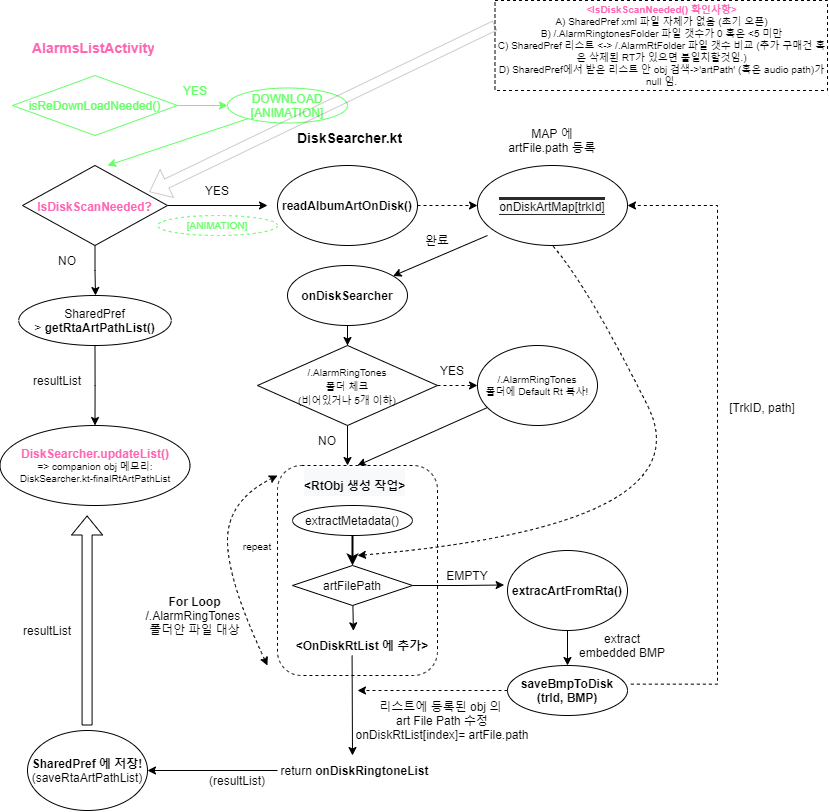

The diagram above was exported from draw.io. Its source (the exported page's mxGraphModel, read from the mxfile embedded in the PNG):
<mxGraphModel dx="1185" dy="668" grid="1" gridSize="10" guides="1" tooltips="1" connect="1" arrows="1" fold="1" page="1" pageScale="1" pageWidth="850" pageHeight="1100" math="0" shadow="0">
  <root>
    <mxCell id="0" />
    <mxCell id="1" parent="0" />
    <mxCell id="QmnpDov7NG9wjmw6chUq-1" value="&lt;h1&gt;&lt;font style=&quot;font-size: 14px&quot; color=&quot;#ff66b3&quot;&gt;AlarmsListActivity&lt;/font&gt;&lt;/h1&gt;" style="text;html=1;strokeColor=none;fillColor=none;spacing=5;spacingTop=-20;whiteSpace=wrap;overflow=hidden;rounded=0;" parent="1" vertex="1">
      <mxGeometry x="30" y="40" width="130" height="40" as="geometry" />
    </mxCell>
    <mxCell id="QmnpDov7NG9wjmw6chUq-3" style="edgeStyle=orthogonalEdgeStyle;rounded=0;orthogonalLoop=1;jettySize=auto;html=1;fontSize=12;" parent="1" source="QmnpDov7NG9wjmw6chUq-2" edge="1">
      <mxGeometry relative="1" as="geometry">
        <mxPoint x="270" y="220" as="targetPoint" />
      </mxGeometry>
    </mxCell>
    <mxCell id="QmnpDov7NG9wjmw6chUq-26" style="edgeStyle=orthogonalEdgeStyle;rounded=0;orthogonalLoop=1;jettySize=auto;html=1;exitX=0.5;exitY=1;exitDx=0;exitDy=0;fontSize=10;" parent="1" source="QmnpDov7NG9wjmw6chUq-2" edge="1">
      <mxGeometry relative="1" as="geometry">
        <mxPoint x="98" y="310" as="targetPoint" />
      </mxGeometry>
    </mxCell>
    <mxCell id="QmnpDov7NG9wjmw6chUq-2" value="&lt;font style=&quot;font-size: 12px&quot; color=&quot;#ff66b3&quot;&gt;&lt;b&gt;IsDiskScanNeeded?&lt;/b&gt;&lt;/font&gt;" style="rhombus;whiteSpace=wrap;html=1;fontSize=14;" parent="1" vertex="1">
      <mxGeometry x="25" y="180" width="145" height="80" as="geometry" />
    </mxCell>
    <mxCell id="QmnpDov7NG9wjmw6chUq-6" value="YES" style="text;html=1;strokeColor=none;fillColor=none;align=center;verticalAlign=middle;whiteSpace=wrap;rounded=0;fontSize=12;" parent="1" vertex="1">
      <mxGeometry x="190" y="190" width="60" height="30" as="geometry" />
    </mxCell>
    <mxCell id="QmnpDov7NG9wjmw6chUq-7" value="NO" style="text;html=1;strokeColor=none;fillColor=none;align=center;verticalAlign=middle;whiteSpace=wrap;rounded=0;fontSize=12;" parent="1" vertex="1">
      <mxGeometry x="40" y="260" width="60" height="30" as="geometry" />
    </mxCell>
    <mxCell id="QmnpDov7NG9wjmw6chUq-9" style="edgeStyle=orthogonalEdgeStyle;rounded=0;orthogonalLoop=1;jettySize=auto;html=1;fontSize=12;dashed=1;" parent="1" source="QmnpDov7NG9wjmw6chUq-8" target="QmnpDov7NG9wjmw6chUq-10" edge="1">
      <mxGeometry relative="1" as="geometry">
        <mxPoint x="470" y="220" as="targetPoint" />
      </mxGeometry>
    </mxCell>
    <mxCell id="QmnpDov7NG9wjmw6chUq-8" value="&lt;b&gt;readAlbumArtOnDisk()&lt;/b&gt;" style="ellipse;whiteSpace=wrap;html=1;fontSize=12;" parent="1" vertex="1">
      <mxGeometry x="280" y="180" width="140" height="80" as="geometry" />
    </mxCell>
    <mxCell id="QmnpDov7NG9wjmw6chUq-10" value="&lt;pre style=&quot;background-color: #2b2b2b ; color: #a9b7c6 ; font-family: &amp;#34;jetbrains mono&amp;#34; , monospace ; font-size: 11.3pt&quot;&gt;&lt;span style=&quot;color: rgb(0 , 0 , 0) ; font-family: &amp;#34;helvetica&amp;#34; ; font-size: 12px ; background-color: rgb(248 , 249 , 250)&quot;&gt;onDiskArtMap[trkId]&lt;/span&gt;&lt;/pre&gt;" style="ellipse;whiteSpace=wrap;html=1;fontSize=12;" parent="1" vertex="1">
      <mxGeometry x="480" y="180" width="150" height="80" as="geometry" />
    </mxCell>
    <mxCell id="QmnpDov7NG9wjmw6chUq-11" value="MAP 에 artFile.path 등록" style="text;html=1;strokeColor=none;fillColor=none;align=center;verticalAlign=middle;whiteSpace=wrap;rounded=0;fontSize=12;" parent="1" vertex="1">
      <mxGeometry x="510" y="140" width="90" height="30" as="geometry" />
    </mxCell>
    <mxCell id="QmnpDov7NG9wjmw6chUq-13" value="" style="endArrow=classic;html=1;rounded=0;fontSize=12;" parent="1" target="QmnpDov7NG9wjmw6chUq-14" edge="1">
      <mxGeometry width="50" height="50" relative="1" as="geometry">
        <mxPoint x="490" y="250" as="sourcePoint" />
        <mxPoint x="380" y="300" as="targetPoint" />
      </mxGeometry>
    </mxCell>
    <mxCell id="QmnpDov7NG9wjmw6chUq-18" style="edgeStyle=orthogonalEdgeStyle;rounded=0;orthogonalLoop=1;jettySize=auto;html=1;entryX=0.5;entryY=0;entryDx=0;entryDy=0;fontSize=12;" parent="1" source="QmnpDov7NG9wjmw6chUq-14" target="QmnpDov7NG9wjmw6chUq-16" edge="1">
      <mxGeometry relative="1" as="geometry" />
    </mxCell>
    <mxCell id="QmnpDov7NG9wjmw6chUq-14" value="&lt;b&gt;onDiskSearcher&lt;/b&gt;" style="ellipse;whiteSpace=wrap;html=1;fontSize=12;" parent="1" vertex="1">
      <mxGeometry x="290" y="280" width="120" height="60" as="geometry" />
    </mxCell>
    <mxCell id="QmnpDov7NG9wjmw6chUq-15" value="완료" style="text;html=1;strokeColor=none;fillColor=none;align=center;verticalAlign=middle;whiteSpace=wrap;rounded=0;fontSize=12;" parent="1" vertex="1">
      <mxGeometry x="410" y="240" width="60" height="30" as="geometry" />
    </mxCell>
    <mxCell id="QmnpDov7NG9wjmw6chUq-27" style="edgeStyle=orthogonalEdgeStyle;rounded=0;orthogonalLoop=1;jettySize=auto;html=1;exitX=0.5;exitY=1;exitDx=0;exitDy=0;fontSize=10;" parent="1" source="QmnpDov7NG9wjmw6chUq-16" edge="1">
      <mxGeometry relative="1" as="geometry">
        <mxPoint x="350" y="480" as="targetPoint" />
      </mxGeometry>
    </mxCell>
    <mxCell id="QmnpDov7NG9wjmw6chUq-71" style="edgeStyle=none;rounded=0;orthogonalLoop=1;jettySize=auto;html=1;entryX=0;entryY=0.5;entryDx=0;entryDy=0;dashed=1;fontSize=10;startArrow=none;startFill=0;strokeWidth=1;" parent="1" source="QmnpDov7NG9wjmw6chUq-16" target="QmnpDov7NG9wjmw6chUq-22" edge="1">
      <mxGeometry relative="1" as="geometry" />
    </mxCell>
    <mxCell id="QmnpDov7NG9wjmw6chUq-16" value="&lt;font style=&quot;font-size: 10px&quot;&gt;/.AlarmRingTones&lt;br&gt;폴더 체크&lt;br&gt;(비어있거나 5개 이하)&lt;/font&gt;" style="rhombus;whiteSpace=wrap;html=1;fontSize=12;" parent="1" vertex="1">
      <mxGeometry x="260" y="360" width="180" height="80" as="geometry" />
    </mxCell>
    <mxCell id="QmnpDov7NG9wjmw6chUq-21" value="YES" style="text;html=1;strokeColor=none;fillColor=none;align=center;verticalAlign=middle;whiteSpace=wrap;rounded=0;fontSize=12;" parent="1" vertex="1">
      <mxGeometry x="425" y="370" width="60" height="30" as="geometry" />
    </mxCell>
    <mxCell id="QmnpDov7NG9wjmw6chUq-72" style="edgeStyle=none;rounded=0;orthogonalLoop=1;jettySize=auto;html=1;entryX=0.5;entryY=0.333;entryDx=0;entryDy=0;entryPerimeter=0;fontSize=10;startArrow=none;startFill=0;strokeWidth=1;" parent="1" source="QmnpDov7NG9wjmw6chUq-22" target="QmnpDov7NG9wjmw6chUq-37" edge="1">
      <mxGeometry relative="1" as="geometry" />
    </mxCell>
    <mxCell id="QmnpDov7NG9wjmw6chUq-22" value="/.AlarmRingTones&lt;br&gt;폴더에 Default Rt 복사!" style="ellipse;whiteSpace=wrap;html=1;fontSize=10;" parent="1" vertex="1">
      <mxGeometry x="480" y="360" width="120" height="80" as="geometry" />
    </mxCell>
    <mxCell id="QmnpDov7NG9wjmw6chUq-23" value="&lt;h1&gt;&lt;span style=&quot;font-size: 14px&quot;&gt;DiskSearcher.kt&lt;/span&gt;&lt;/h1&gt;" style="text;html=1;strokeColor=none;fillColor=none;spacing=5;spacingTop=-20;whiteSpace=wrap;overflow=hidden;rounded=0;" parent="1" vertex="1">
      <mxGeometry x="295" y="130" width="130" height="40" as="geometry" />
    </mxCell>
    <mxCell id="QmnpDov7NG9wjmw6chUq-30" value="NO" style="text;html=1;strokeColor=none;fillColor=none;align=center;verticalAlign=middle;whiteSpace=wrap;rounded=0;fontSize=12;" parent="1" vertex="1">
      <mxGeometry x="300" y="440" width="60" height="30" as="geometry" />
    </mxCell>
    <mxCell id="QmnpDov7NG9wjmw6chUq-35" value="" style="rounded=1;whiteSpace=wrap;html=1;dashed=1;fontSize=12;align=center;" parent="1" vertex="1">
      <mxGeometry x="280" y="480" width="160" height="210" as="geometry" />
    </mxCell>
    <mxCell id="QmnpDov7NG9wjmw6chUq-37" value="&lt;p style=&quot;line-height: 0.2&quot;&gt;&lt;/p&gt;&lt;h1 style=&quot;color: rgb(0 , 0 , 0) ; font-family: &amp;#34;helvetica&amp;#34; ; font-style: normal ; letter-spacing: normal ; text-align: center ; text-indent: 0px ; text-transform: none ; word-spacing: 0px ; background-color: rgb(248 , 249 , 250)&quot;&gt;&lt;font style=&quot;font-size: 12px&quot;&gt;&amp;lt;RtObj 생성 작업&amp;gt;&lt;/font&gt;&lt;/h1&gt;&lt;div&gt;&lt;br&gt;&lt;/div&gt;&lt;p&gt;&lt;/p&gt;" style="text;whiteSpace=wrap;html=1;fontSize=12;" parent="1" vertex="1">
      <mxGeometry x="305" y="460" width="110" height="60" as="geometry" />
    </mxCell>
    <mxCell id="QmnpDov7NG9wjmw6chUq-41" style="edgeStyle=orthogonalEdgeStyle;rounded=0;orthogonalLoop=1;jettySize=auto;html=1;fontSize=12;entryX=-0.028;entryY=0.431;entryDx=0;entryDy=0;entryPerimeter=0;" parent="1" source="QmnpDov7NG9wjmw6chUq-40" target="QmnpDov7NG9wjmw6chUq-44" edge="1">
      <mxGeometry relative="1" as="geometry">
        <mxPoint x="500" y="585" as="targetPoint" />
      </mxGeometry>
    </mxCell>
    <mxCell id="QmnpDov7NG9wjmw6chUq-63" style="edgeStyle=none;rounded=0;orthogonalLoop=1;jettySize=auto;html=1;entryX=0.435;entryY=0.011;entryDx=0;entryDy=0;entryPerimeter=0;fontSize=12;startArrow=none;startFill=0;strokeWidth=1;" parent="1" source="QmnpDov7NG9wjmw6chUq-40" target="QmnpDov7NG9wjmw6chUq-62" edge="1">
      <mxGeometry relative="1" as="geometry" />
    </mxCell>
    <mxCell id="QmnpDov7NG9wjmw6chUq-40" value="artFilePath" style="rhombus;whiteSpace=wrap;html=1;fontSize=12;align=center;" parent="1" vertex="1">
      <mxGeometry x="295" y="580" width="120" height="40" as="geometry" />
    </mxCell>
    <mxCell id="QmnpDov7NG9wjmw6chUq-43" value="EMPTY" style="text;html=1;strokeColor=none;fillColor=none;align=center;verticalAlign=middle;whiteSpace=wrap;rounded=0;fontSize=12;" parent="1" vertex="1">
      <mxGeometry x="440" y="575" width="60" height="30" as="geometry" />
    </mxCell>
    <mxCell id="QmnpDov7NG9wjmw6chUq-61" style="edgeStyle=none;rounded=0;orthogonalLoop=1;jettySize=auto;html=1;entryX=0.5;entryY=0;entryDx=0;entryDy=0;fontSize=12;startArrow=none;startFill=0;strokeWidth=1;" parent="1" source="QmnpDov7NG9wjmw6chUq-44" target="QmnpDov7NG9wjmw6chUq-47" edge="1">
      <mxGeometry relative="1" as="geometry" />
    </mxCell>
    <mxCell id="QmnpDov7NG9wjmw6chUq-44" value="&lt;b&gt;extracArtFromRta()&lt;/b&gt;" style="ellipse;whiteSpace=wrap;html=1;fontSize=12;align=center;" parent="1" vertex="1">
      <mxGeometry x="510" y="565" width="120" height="80" as="geometry" />
    </mxCell>
    <mxCell id="QmnpDov7NG9wjmw6chUq-49" style="edgeStyle=orthogonalEdgeStyle;rounded=0;orthogonalLoop=1;jettySize=auto;html=1;entryX=1;entryY=0.5;entryDx=0;entryDy=0;fontSize=12;dashed=1;exitX=1.028;exitY=0.373;exitDx=0;exitDy=0;exitPerimeter=0;" parent="1" source="QmnpDov7NG9wjmw6chUq-47" target="QmnpDov7NG9wjmw6chUq-10" edge="1">
      <mxGeometry relative="1" as="geometry">
        <Array as="points">
          <mxPoint x="720" y="699" />
          <mxPoint x="720" y="220" />
        </Array>
      </mxGeometry>
    </mxCell>
    <mxCell id="QmnpDov7NG9wjmw6chUq-68" style="edgeStyle=none;rounded=0;orthogonalLoop=1;jettySize=auto;html=1;fontSize=12;startArrow=none;startFill=0;strokeWidth=1;dashed=1;" parent="1" source="QmnpDov7NG9wjmw6chUq-47" edge="1">
      <mxGeometry relative="1" as="geometry">
        <mxPoint x="360" y="705" as="targetPoint" />
      </mxGeometry>
    </mxCell>
    <mxCell id="QmnpDov7NG9wjmw6chUq-47" value="&lt;b&gt;saveBmpToDisk&lt;br&gt;(trId, BMP)&lt;br&gt;&lt;/b&gt;" style="ellipse;whiteSpace=wrap;html=1;fontSize=12;align=center;" parent="1" vertex="1">
      <mxGeometry x="510" y="680" width="120" height="50" as="geometry" />
    </mxCell>
    <mxCell id="QmnpDov7NG9wjmw6chUq-48" value="extract embedded BMP" style="text;html=1;strokeColor=none;fillColor=none;align=center;verticalAlign=middle;whiteSpace=wrap;rounded=0;fontSize=12;" parent="1" vertex="1">
      <mxGeometry x="580" y="645" width="90" height="30" as="geometry" />
    </mxCell>
    <mxCell id="QmnpDov7NG9wjmw6chUq-50" value="&lt;br&gt;[TrkID, path]" style="text;html=1;strokeColor=none;fillColor=none;align=center;verticalAlign=middle;whiteSpace=wrap;rounded=0;fontSize=12;" parent="1" vertex="1">
      <mxGeometry x="730" y="400" width="70" height="30" as="geometry" />
    </mxCell>
    <mxCell id="QmnpDov7NG9wjmw6chUq-57" style="edgeStyle=none;rounded=0;orthogonalLoop=1;jettySize=auto;html=1;entryX=0.5;entryY=0;entryDx=0;entryDy=0;fontSize=12;startArrow=none;startFill=0;strokeWidth=2;" parent="1" source="QmnpDov7NG9wjmw6chUq-52" target="QmnpDov7NG9wjmw6chUq-40" edge="1">
      <mxGeometry relative="1" as="geometry" />
    </mxCell>
    <mxCell id="QmnpDov7NG9wjmw6chUq-52" value="extractMetadata()" style="ellipse;whiteSpace=wrap;html=1;fontSize=12;align=center;" parent="1" vertex="1">
      <mxGeometry x="295" y="520" width="120" height="30" as="geometry" />
    </mxCell>
    <mxCell id="QmnpDov7NG9wjmw6chUq-53" value="&lt;b&gt;For Loop&lt;/b&gt;&lt;br&gt;/.AlarmRingTones&amp;nbsp;&lt;br&gt;폴더안 파일 대상" style="text;html=1;strokeColor=none;fillColor=none;align=center;verticalAlign=middle;whiteSpace=wrap;rounded=0;fontSize=12;" parent="1" vertex="1">
      <mxGeometry x="140" y="590" width="115" height="80" as="geometry" />
    </mxCell>
    <mxCell id="QmnpDov7NG9wjmw6chUq-54" value="" style="curved=1;endArrow=classic;html=1;rounded=0;dashed=1;fontSize=12;startArrow=classic;startFill=1;" parent="1" edge="1">
      <mxGeometry width="50" height="50" relative="1" as="geometry">
        <mxPoint x="270" y="680" as="sourcePoint" />
        <mxPoint x="280" y="490" as="targetPoint" />
        <Array as="points">
          <mxPoint x="230" y="595" />
          <mxPoint x="230" y="515" />
        </Array>
      </mxGeometry>
    </mxCell>
    <mxCell id="QmnpDov7NG9wjmw6chUq-62" value="&lt;b&gt;&amp;lt;OnDiskRtList 에 추가&amp;gt;&lt;/b&gt;" style="text;html=1;strokeColor=none;fillColor=none;align=center;verticalAlign=middle;whiteSpace=wrap;rounded=0;fontSize=12;" parent="1" vertex="1">
      <mxGeometry x="295" y="645" width="140" height="30" as="geometry" />
    </mxCell>
    <mxCell id="QmnpDov7NG9wjmw6chUq-65" value="" style="endArrow=classic;html=1;rounded=0;fontSize=12;strokeWidth=1;" parent="1" edge="1">
      <mxGeometry width="50" height="50" relative="1" as="geometry">
        <mxPoint x="354.58000000000004" y="670" as="sourcePoint" />
        <mxPoint x="355" y="770" as="targetPoint" />
      </mxGeometry>
    </mxCell>
    <mxCell id="QmnpDov7NG9wjmw6chUq-75" style="edgeStyle=none;rounded=0;orthogonalLoop=1;jettySize=auto;html=1;entryX=1;entryY=0.5;entryDx=0;entryDy=0;fontSize=12;startArrow=none;startFill=0;strokeWidth=1;" parent="1" source="QmnpDov7NG9wjmw6chUq-67" target="QmnpDov7NG9wjmw6chUq-74" edge="1">
      <mxGeometry relative="1" as="geometry" />
    </mxCell>
    <mxCell id="QmnpDov7NG9wjmw6chUq-67" value="return &lt;b&gt;onDiskRingtoneList&lt;/b&gt;" style="text;html=1;strokeColor=none;fillColor=none;align=center;verticalAlign=middle;whiteSpace=wrap;rounded=0;fontSize=12;" parent="1" vertex="1">
      <mxGeometry x="280" y="770" width="155" height="30" as="geometry" />
    </mxCell>
    <mxCell id="QmnpDov7NG9wjmw6chUq-69" value="리스트에 등록된 obj 의 &lt;br&gt;art File Path 수정&lt;br&gt;onDiskRtList[index]= artFile.path" style="text;html=1;strokeColor=none;fillColor=none;align=center;verticalAlign=middle;whiteSpace=wrap;rounded=0;fontSize=12;" parent="1" vertex="1">
      <mxGeometry x="330" y="720" width="230" height="30" as="geometry" />
    </mxCell>
    <mxCell id="QmnpDov7NG9wjmw6chUq-70" value="&lt;font style=&quot;font-size: 10px&quot;&gt;repeat&lt;/font&gt;" style="text;html=1;strokeColor=none;fillColor=none;align=center;verticalAlign=middle;whiteSpace=wrap;rounded=0;fontSize=12;" parent="1" vertex="1">
      <mxGeometry x="230" y="545" width="60" height="30" as="geometry" />
    </mxCell>
    <mxCell id="QmnpDov7NG9wjmw6chUq-73" value="&lt;font&gt;&lt;b style=&quot;font-size: 12px&quot;&gt;&lt;font color=&quot;#ff66b3&quot;&gt;DiskSearcher.updateList()&lt;/font&gt;&lt;/b&gt;&lt;br&gt;&lt;font style=&quot;font-size: 10px&quot;&gt;=&amp;gt; companion obj 메모리:&lt;br&gt;DiskSearcher.kt-finalRtArtPathList&lt;/font&gt;&lt;br&gt;&lt;/font&gt;" style="ellipse;whiteSpace=wrap;html=1;fontSize=10;align=center;" parent="1" vertex="1">
      <mxGeometry x="2.5" y="440" width="190" height="80" as="geometry" />
    </mxCell>
    <mxCell id="QmnpDov7NG9wjmw6chUq-74" value="&lt;b&gt;SharedPref 에 저장!&lt;/b&gt;&lt;br&gt;(saveRtaArtPathList)" style="ellipse;whiteSpace=wrap;html=1;fontSize=12;align=center;" parent="1" vertex="1">
      <mxGeometry x="30" y="745" width="120" height="80" as="geometry" />
    </mxCell>
    <mxCell id="QmnpDov7NG9wjmw6chUq-76" value="(resultList)" style="text;html=1;strokeColor=none;fillColor=none;align=center;verticalAlign=middle;whiteSpace=wrap;rounded=0;fontSize=12;" parent="1" vertex="1">
      <mxGeometry x="210" y="780" width="60" height="30" as="geometry" />
    </mxCell>
    <mxCell id="QmnpDov7NG9wjmw6chUq-77" value="" style="shape=flexArrow;endArrow=classic;html=1;rounded=0;fontSize=12;strokeWidth=1;" parent="1" edge="1">
      <mxGeometry width="50" height="50" relative="1" as="geometry">
        <mxPoint x="89.58" y="740" as="sourcePoint" />
        <mxPoint x="89.58" y="530" as="targetPoint" />
      </mxGeometry>
    </mxCell>
    <mxCell id="QmnpDov7NG9wjmw6chUq-78" value="resultList" style="text;html=1;strokeColor=none;fillColor=none;align=center;verticalAlign=middle;whiteSpace=wrap;rounded=0;fontSize=12;" parent="1" vertex="1">
      <mxGeometry x="20" y="630" width="60" height="30" as="geometry" />
    </mxCell>
    <mxCell id="QmnpDov7NG9wjmw6chUq-80" value="" style="endArrow=none;html=1;fontSize=10;strokeWidth=1;curved=1;startArrow=classic;startFill=1;endFill=0;entryX=0.5;entryY=1;entryDx=0;entryDy=0;dashed=1;" parent="1" target="QmnpDov7NG9wjmw6chUq-10" edge="1">
      <mxGeometry width="50" height="50" relative="1" as="geometry">
        <mxPoint x="360" y="570" as="sourcePoint" />
        <mxPoint x="680" y="300" as="targetPoint" />
        <Array as="points">
          <mxPoint x="710" y="540" />
          <mxPoint x="590" y="300" />
        </Array>
      </mxGeometry>
    </mxCell>
    <mxCell id="WFdYJir-APD1ypdMGnqo-2" style="edgeStyle=orthogonalEdgeStyle;rounded=0;orthogonalLoop=1;jettySize=auto;html=1;entryX=0.5;entryY=0;entryDx=0;entryDy=0;" edge="1" parent="1" source="WFdYJir-APD1ypdMGnqo-1" target="QmnpDov7NG9wjmw6chUq-73">
      <mxGeometry relative="1" as="geometry" />
    </mxCell>
    <mxCell id="WFdYJir-APD1ypdMGnqo-1" value="SharedPref&lt;br&gt;&amp;gt; &lt;b&gt;getRtaArtPathList()&lt;/b&gt;" style="ellipse;whiteSpace=wrap;html=1;" vertex="1" parent="1">
      <mxGeometry x="21.25" y="310" width="152.5" height="50" as="geometry" />
    </mxCell>
    <mxCell id="WFdYJir-APD1ypdMGnqo-3" value="resultList" style="text;html=1;strokeColor=none;fillColor=none;align=center;verticalAlign=middle;whiteSpace=wrap;rounded=0;" vertex="1" parent="1">
      <mxGeometry x="30" y="380" width="60" height="30" as="geometry" />
    </mxCell>
    <mxCell id="WFdYJir-APD1ypdMGnqo-10" style="edgeStyle=orthogonalEdgeStyle;rounded=0;orthogonalLoop=1;jettySize=auto;html=1;fontColor=#66FF66;strokeColor=#66FF66;" edge="1" parent="1" source="WFdYJir-APD1ypdMGnqo-4" target="WFdYJir-APD1ypdMGnqo-9">
      <mxGeometry relative="1" as="geometry" />
    </mxCell>
    <mxCell id="WFdYJir-APD1ypdMGnqo-4" value="&lt;font color=&quot;#66ff66&quot;&gt;isReDownLoadNeeded()&lt;/font&gt;" style="rhombus;whiteSpace=wrap;html=1;strokeColor=#66FF66;" vertex="1" parent="1">
      <mxGeometry x="15" y="90" width="165" height="60" as="geometry" />
    </mxCell>
    <mxCell id="WFdYJir-APD1ypdMGnqo-7" value="YES" style="text;html=1;strokeColor=none;fillColor=none;align=center;verticalAlign=middle;whiteSpace=wrap;rounded=0;fontColor=#66FF66;" vertex="1" parent="1">
      <mxGeometry x="167.5" y="90" width="60" height="30" as="geometry" />
    </mxCell>
    <mxCell id="WFdYJir-APD1ypdMGnqo-9" value="DOWNLOAD&lt;br&gt;[ANIMATION]" style="ellipse;whiteSpace=wrap;html=1;fontColor=#66FF66;strokeColor=#66FF66;" vertex="1" parent="1">
      <mxGeometry x="230" y="102.5" width="120" height="35" as="geometry" />
    </mxCell>
    <mxCell id="WFdYJir-APD1ypdMGnqo-13" value="" style="endArrow=classic;html=1;rounded=0;fontColor=#66FF66;strokeColor=#66FF66;" edge="1" parent="1" source="WFdYJir-APD1ypdMGnqo-9">
      <mxGeometry width="50" height="50" relative="1" as="geometry">
        <mxPoint x="210" y="140" as="sourcePoint" />
        <mxPoint x="110" y="180" as="targetPoint" />
      </mxGeometry>
    </mxCell>
    <mxCell id="WFdYJir-APD1ypdMGnqo-14" value="&lt;div style=&quot;font-size: 10px&quot;&gt;&lt;font style=&quot;font-size: 10px&quot; color=&quot;#ff66b3&quot;&gt;&lt;b&gt;&amp;lt;IsDiskScanNeeded() 확인사항&amp;gt;&lt;/b&gt;&lt;/font&gt;&lt;/div&gt;&lt;div style=&quot;font-size: 10px&quot;&gt;&lt;font style=&quot;font-size: 10px&quot; color=&quot;#000000&quot;&gt;A) SharedPref xml 파일 자체가 없음 (초기 오픈)&lt;/font&gt;&lt;/div&gt;&lt;div style=&quot;font-size: 10px&quot;&gt;&lt;font style=&quot;font-size: 10px&quot; color=&quot;#000000&quot;&gt;B) /.AlarmRingtonesFolder 파일 갯수가 0 혹은 &amp;lt;5 미만&lt;/font&gt;&lt;/div&gt;&lt;div style=&quot;font-size: 10px&quot;&gt;&lt;font style=&quot;font-size: 10px&quot; color=&quot;#000000&quot;&gt;&lt;font style=&quot;font-size: 10px&quot;&gt;C) SharedPref 리스트 &amp;lt;-&amp;gt; /.AlarmRtFolder 파일 갯수 비교 (추&lt;/font&gt;&lt;font style=&quot;font-size: 10px&quot;&gt;가 구매건 혹은 삭제된 RT가 있으면 불일치할것임.)&lt;/font&gt;&lt;/font&gt;&lt;/div&gt;&lt;div style=&quot;font-size: 10px&quot;&gt;&lt;font style=&quot;font-size: 10px&quot; color=&quot;#000000&quot;&gt;D) SharedPref에서 받은 리스트 안 obj 검색-&amp;gt;'artPath' (혹은 audio path)가 null 임.&lt;/font&gt;&lt;/div&gt;" style="text;html=1;strokeColor=default;fillColor=none;align=center;verticalAlign=middle;whiteSpace=wrap;rounded=0;fontColor=#66FF66;dashed=1;" vertex="1" parent="1">
      <mxGeometry x="497.5" y="15" width="332.5" height="90" as="geometry" />
    </mxCell>
    <mxCell id="WFdYJir-APD1ypdMGnqo-15" value="" style="shape=flexArrow;endArrow=classic;html=1;rounded=0;fontSize=10;fontColor=#FF66B3;strokeColor=#000000;entryX=0.874;entryY=0.331;entryDx=0;entryDy=0;entryPerimeter=0;opacity=20;" edge="1" parent="1" target="QmnpDov7NG9wjmw6chUq-2">
      <mxGeometry width="50" height="50" relative="1" as="geometry">
        <mxPoint x="497.5" y="40" as="sourcePoint" />
        <mxPoint x="407.5" y="110" as="targetPoint" />
      </mxGeometry>
    </mxCell>
    <mxCell id="WFdYJir-APD1ypdMGnqo-16" value="&lt;font color=&quot;#66ff66&quot;&gt;[ANIMATION]&lt;/font&gt;" style="ellipse;whiteSpace=wrap;html=1;dashed=1;fontSize=10;fontColor=#FF66B3;strokeColor=#66FF66;" vertex="1" parent="1">
      <mxGeometry x="160" y="230" width="120" height="20" as="geometry" />
    </mxCell>
  </root>
</mxGraphModel>